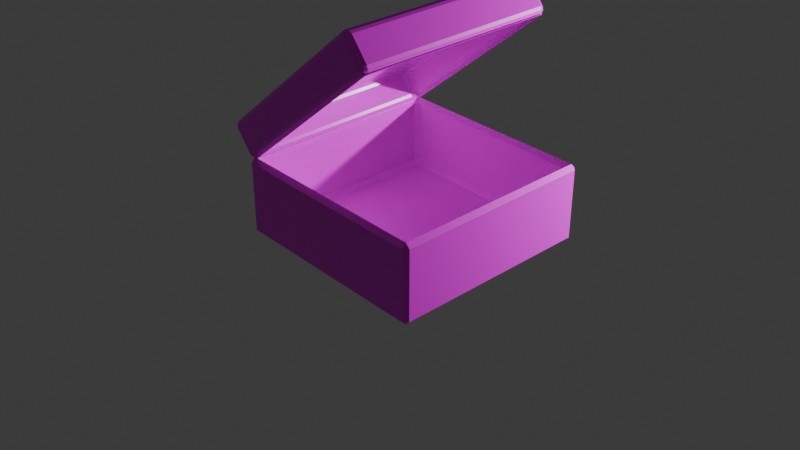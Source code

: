 # Source: musicbox.blend  (saved by Blender 4.5.90; exported with 4.5.12 LTS)
import bpy
from mathutils import Matrix  # noqa: F401  (used for matrix-valued properties, if any)

bpy.ops.wm.read_factory_settings(use_empty=True)
scene = bpy.context.scene
scene.name = 'Scene'

# ---- collections
col_collection = bpy.data.collections.new('Collection'); scene.collection.children.link(col_collection)

# ---- images (referenced by path relative to the original .blend; pixels are not part of the script)
import os
ASSET_DIR = os.environ.get("B2B_ASSET_DIR", "")  # directory of the original .blend (textures are referenced by path, not embedded)
HERE = os.path.dirname(os.path.abspath(__file__))  # packed textures are extracted next to this script under _unpacked/

def load_image(name, relpath, width, height, colorspace="sRGB"):
    """Load a texture the original file referenced (path relative to the .blend, or extracted next to this script)."""
    p = next((c for c in (os.path.join(HERE, relpath), os.path.join(ASSET_DIR, relpath)) if relpath and os.path.exists(c)), "")
    if p:
        img = bpy.data.images.load(p, check_existing=True)
        img.name = name
    else:  # same state as the original file: an image datablock whose file is absent (Cycles renders it pink)
        img = bpy.data.images.new(name, width, height)
        img.source = "FILE"
        img.filepath = "//" + (relpath or name)
    img.colorspace_settings.name = colorspace
    return img
img_wood051_4k_png_color_png = load_image('Wood051_4K-PNG_Color.png', 'Wood051_4K-PNG_Color.png', 1024, 1024, 'sRGB')
img_wood051_4k_png_roughness_png = load_image('Wood051_4K-PNG_Roughness.png', 'Wood051_4K-PNG_Roughness.png', 1024, 1024, 'sRGB')
img_wood051_4k_png_displacement_png = load_image('Wood051_4K-PNG_Displacement.png', 'Wood051_4K-PNG_Displacement.png', 1024, 1024, 'sRGB')
img_wood051_4k_png_normalgl_png = load_image('Wood051_4K-PNG_NormalGL.png', 'Wood051_4K-PNG_NormalGL.png', 1024, 1024, 'sRGB')
img_hinge_png = load_image('hinge.png', 'hinge.png', 1024, 1024, 'sRGB')
img_hingemetal_png = load_image('hingeMetal.png', 'hingeMetal.png', 1024, 1024, 'sRGB')
img_hingerough_png = load_image('HingeRough.png', 'HingeRough.png', 1024, 1024, 'sRGB')
img_hingenormal_png = load_image('hingeNormal.png', 'hingeNormal.png', 1024, 1024, 'sRGB')
img_hingeheight_png = load_image('hingeHeight.png', 'hingeHeight.png', 1024, 1024, 'sRGB')
img_hingeao_png = load_image('hingeAO.png', 'hingeAO.png', 1024, 1024, 'sRGB')
img_hinge_png_002 = load_image('hinge.png.002', 'hinge.png', 1024, 1024, 'sRGB')
img_hingemetal_png_002 = load_image('hingeMetal.png.002', 'hingeMetal.png', 1024, 1024, 'sRGB')
img_hingerough_png_002 = load_image('HingeRough.png.002', 'HingeRough.png', 1024, 1024, 'sRGB')
img_hingenormal_png_002 = load_image('hingeNormal.png.002', 'hingeNormal.png', 1024, 1024, 'sRGB')
img_hingeheight_png_002 = load_image('hingeHeight.png.002', 'hingeHeight.png', 1024, 1024, 'sRGB')
img_hingeao_png_001 = load_image('hingeAO.png.001', 'hingeAO.png', 1024, 1024, 'sRGB')

# ---- materials (node trees are filled in below, after node groups)
mat_material = bpy.data.materials.new('Material')
mat_material.alpha_threshold = 0.0
mat_material.roughness = 0.5
mat_material.line_color = (0.0, 0.0, 0.0, 1.0)
mat_hinge = bpy.data.materials.new('Hinge')
mat_hinge_002 = bpy.data.materials.new('Hinge.002')

# ---- material node trees
mat_material.use_nodes = True; mat_material.node_tree.nodes.clear()
_N = mat_material.node_tree.nodes; _L = mat_material.node_tree.links
n0 = _N.new('ShaderNodeOutputMaterial'); n0.name = 'Material Output'; n0.location = (810, 178)
n1 = _N.new('ShaderNodeBsdfPrincipled'); n1.name = 'Principled BSDF'; n1.location = (193, 196)
n1.inputs[3].default_value = 1.45
n2 = _N.new('ShaderNodeTexImage'); n2.name = 'Image Texture'; n2.location = (-451, 417)
n2.image = img_wood051_4k_png_color_png
n3 = _N.new('ShaderNodeTexImage'); n3.name = 'Image Texture.001'; n3.location = (-463, 114)
n3.image = img_wood051_4k_png_roughness_png
n4 = _N.new('ShaderNodeTexImage'); n4.name = 'Image Texture.002'; n4.location = (140, -162)
n4.width = 350
n4.image = img_wood051_4k_png_displacement_png
n5 = _N.new('ShaderNodeBump'); n5.name = 'Bump'; n5.location = (-39, -4)
n6 = _N.new('ShaderNodeTexImage'); n6.name = 'Image Texture.003'; n6.location = (-388, -212)
n6.image = img_wood051_4k_png_normalgl_png
n7 = _N.new('ShaderNodeValToRGB'); n7.name = 'Color Ramp'; n7.location = (561, 6)
while len(n7.color_ramp.elements) > 1: n7.color_ramp.elements.remove(n7.color_ramp.elements[-1])
n7.color_ramp.elements[0].position = 0.5682; n7.color_ramp.elements[0].color = (0.0, 0.0, 0.0, 1.0)
_e = n7.color_ramp.elements.new(0.85); _e.color = (1.0, 1.0, 1.0, 1.0)
_L.new(n1.outputs[0], n0.inputs[0])
_L.new(n2.outputs[0], n1.inputs[0])
_L.new(n3.outputs[0], n1.inputs[2])
_L.new(n7.outputs[0], n0.inputs[2])
_L.new(n5.outputs[0], n1.inputs[5])
_L.new(n6.outputs[0], n5.inputs[3])
_L.new(n4.outputs[0], n7.inputs[0])
n0.is_active_output = True
mat_hinge.use_nodes = True; mat_hinge.node_tree.nodes.clear()
_N = mat_hinge.node_tree.nodes; _L = mat_hinge.node_tree.links
n0 = _N.new('ShaderNodeBsdfPrincipled'); n0.name = 'Principled BSDF'; n0.location = (-200, 100)
n1 = _N.new('ShaderNodeOutputMaterial'); n1.name = 'Material Output'; n1.location = (286, 100)
n2 = _N.new('ShaderNodeTexImage'); n2.name = 'Image Texture'; n2.location = (-931, 104)
n2.image = img_hinge_png
n3 = _N.new('ShaderNodeTexImage'); n3.name = 'Image Texture.001'; n3.location = (-791, -17)
n3.image = img_hingemetal_png
n4 = _N.new('ShaderNodeTexImage'); n4.name = 'Image Texture.002'; n4.location = (-701, -60)
n4.image = img_hingerough_png
n5 = _N.new('ShaderNodeBump'); n5.name = 'Bump'; n5.location = (-378, -144)
n6 = _N.new('ShaderNodeTexImage'); n6.name = 'Image Texture.003'; n6.location = (-622, -439)
n6.image = img_hingenormal_png
n7 = _N.new('ShaderNodeTexImage'); n7.name = 'Image Texture.004'; n7.location = (-919, -369)
n7.image = img_hingeheight_png
n8 = _N.new('ShaderNodeMixShader'); n8.name = 'Mix Shader'; n8.location = (106, 146)
n9 = _N.new('ShaderNodeAmbientOcclusion'); n9.name = 'Ambient Occlusion'; n9.location = (-131, 395)
n10 = _N.new('ShaderNodeTexImage'); n10.name = 'Image Texture.005'; n10.location = (-928, 376)
n10.image = img_hingeao_png
n11 = _N.new('ShaderNodeMix'); n11.name = 'Mix'; n11.location = (-478, 311)
n11.data_type = 'RGBA'
n11.blend_type = 'MULTIPLY'
n11.inputs[0].default_value = 0.9
_L.new(n8.outputs[0], n1.inputs[0])
_L.new(n2.outputs[0], n0.inputs[0])
_L.new(n2.outputs[1], n0.inputs[4])
_L.new(n3.outputs[0], n0.inputs[1])
_L.new(n4.outputs[0], n0.inputs[2])
_L.new(n4.outputs[0], n0.inputs[7])
_L.new(n5.outputs[0], n0.inputs[5])
_L.new(n7.outputs[0], n5.inputs[3])
_L.new(n0.outputs[0], n8.inputs[1])
_L.new(n9.outputs[0], n8.inputs[0])
_L.new(n11.outputs[2], n9.inputs[0])
_L.new(n10.outputs[0], n11.inputs[6])
_L.new(n2.outputs[1], n11.inputs[7])
n1.is_active_output = True
mat_hinge_002.use_nodes = True; mat_hinge_002.node_tree.nodes.clear()
_N = mat_hinge_002.node_tree.nodes; _L = mat_hinge_002.node_tree.links
n0 = _N.new('ShaderNodeBsdfPrincipled'); n0.name = 'Principled BSDF'; n0.location = (-200, 100)
n1 = _N.new('ShaderNodeOutputMaterial'); n1.name = 'Material Output'; n1.location = (286, 100)
n2 = _N.new('ShaderNodeTexImage'); n2.name = 'Image Texture'; n2.location = (-931, 104)
n2.image = img_hinge_png_002
n3 = _N.new('ShaderNodeTexImage'); n3.name = 'Image Texture.001'; n3.location = (-791, -17)
n3.image = img_hingemetal_png_002
n4 = _N.new('ShaderNodeTexImage'); n4.name = 'Image Texture.002'; n4.location = (-701, -60)
n4.image = img_hingerough_png_002
n5 = _N.new('ShaderNodeBump'); n5.name = 'Bump'; n5.location = (-378, -144)
n6 = _N.new('ShaderNodeTexImage'); n6.name = 'Image Texture.003'; n6.location = (-622, -439)
n6.image = img_hingenormal_png_002
n7 = _N.new('ShaderNodeTexImage'); n7.name = 'Image Texture.004'; n7.location = (-919, -369)
n7.image = img_hingeheight_png_002
n8 = _N.new('ShaderNodeMixShader'); n8.name = 'Mix Shader'; n8.location = (106, 146)
n9 = _N.new('ShaderNodeAmbientOcclusion'); n9.name = 'Ambient Occlusion'; n9.location = (-131, 395)
n10 = _N.new('ShaderNodeTexImage'); n10.name = 'Image Texture.005'; n10.location = (-928, 376)
n10.image = img_hingeao_png_001
n11 = _N.new('ShaderNodeMix'); n11.name = 'Mix'; n11.location = (-478, 311)
n11.data_type = 'RGBA'
n11.blend_type = 'MULTIPLY'
n11.inputs[0].default_value = 0.9
_L.new(n8.outputs[0], n1.inputs[0])
_L.new(n2.outputs[0], n0.inputs[0])
_L.new(n2.outputs[1], n0.inputs[4])
_L.new(n3.outputs[0], n0.inputs[1])
_L.new(n4.outputs[0], n0.inputs[2])
_L.new(n4.outputs[0], n0.inputs[7])
_L.new(n5.outputs[0], n0.inputs[5])
_L.new(n7.outputs[0], n5.inputs[3])
_L.new(n0.outputs[0], n8.inputs[1])
_L.new(n9.outputs[0], n8.inputs[0])
_L.new(n11.outputs[2], n9.inputs[0])
_L.new(n10.outputs[0], n11.inputs[6])
_L.new(n2.outputs[1], n11.inputs[7])
n1.is_active_output = True

# ---- world
world_world = bpy.data.worlds.new('World'); scene.world = world_world
world_world.use_nodes = True; world_world.node_tree.nodes.clear()
_N = world_world.node_tree.nodes; _L = world_world.node_tree.links
n0 = _N.new('ShaderNodeOutputWorld'); n0.name = 'World Output'; n0.location = (200, 100)
n1 = _N.new('ShaderNodeBackground'); n1.name = 'Background'; n1.location = (-200, 100)
n1.inputs[0].default_value = (0.05088, 0.05088, 0.05088, 1.0)
_L.new(n1.outputs[0], n0.inputs[0])
n0.is_active_output = True
world_world.color = (0.05088, 0.05088, 0.05088)
world_world.sun_shadow_jitter_overblur = 0.0

# ---- cameras
cam_camera = bpy.data.cameras.new('Camera')
cam_camera.clip_end = 100.0
cam_camera.ortho_scale = 7.314

# ---- lights
light_light = bpy.data.lights.new('Light', 'POINT')
light_light.energy = 1000.0
light_light.shadow_soft_size = 0.1

# ---- meshes
me_cube = bpy.data.meshes.new('Cube')
me_cube.from_pydata([(1.0, 1.0, -0.1406), (1.0, -1.0, -0.1406), (-1.0, 1.0, -0.1406), (-1.0, -1.0, -0.1406), (1.0, 1.0, 0.6125), (-1.0, -1.0, 0.6125), (1.0, -1.0, 0.6125), (-1.0, 1.0, 0.6125)], [], [(2, 0, 1, 3), (2, 7, 4, 0), (0, 4, 6, 1), (3, 5, 7, 2), (1, 6, 5, 3)])
_uv = me_cube.uv_layers.new(name='UVMap')
_uv.uv.foreach_set('vector', [0.125, 0.5, 0.375, 0.5, 0.375, 0.75, 0.125, 0.75, 0.375, 0.25, 0.5784, 0.25, 0.5784, 0.5, 0.375, 0.5, 0.375, 0.5, 0.5784, 0.5, 0.5784, 0.75, 0.375, 0.75, 0.375, 0.0, 0.5784, 0.0, 0.5784, 0.25, 0.375, 0.25, 0.375, 0.75, 0.5784, 0.75, 0.5784, 1.0, 0.375, 1.0])
me_cube.materials.append(mat_material)
me_cube.use_mirror_vertex_groups = False
me_cube.update()
me_cube_001 = bpy.data.meshes.new('Cube.001')
me_cube_001.from_pydata([(1.042, 0.9445, 1.715), (1.072, 0.9445, 1.706), (1.064, 0.9736, 1.697), (1.031, 0.9755, 1.705), (1.053, 0.9919, 1.683), (1.034, 1.004, 1.66), (1.012, 0.9919, 1.679), (1.03, 0.9762, 1.704), (1.016, 0.9445, 1.713), (1.03, 0.9755, 1.705), (0.9976, 0.9736, 1.691), (0.9884, 0.9445, 1.699), (1.012, -0.984, 1.679), (1.034, -0.996, 1.66), (1.053, -0.984, 1.683), (1.03, -0.9682, 1.704), (1.064, -0.9656, 1.697), (1.072, -0.9366, 1.706), (1.042, -0.9366, 1.715), (1.031, -0.9675, 1.705), (0.9976, -0.9656, 1.691), (1.03, -0.9675, 1.705), (1.016, -0.9366, 1.713), (0.9884, -0.9366, 1.699), (-0.2057, 0.9736, 0.1831), (-0.2134, 0.9445, 0.1739), (-0.2279, 0.9445, 0.2018), (-0.2192, 0.9755, 0.2151), (-0.2302, 0.9445, 0.2277), (-0.2207, 0.9445, 0.2577), (-0.2115, 0.9736, 0.2499), (-0.2193, 0.9755, 0.2161), (-0.1939, 0.9919, 0.1972), (-0.2188, 0.9762, 0.2157), (-0.1975, 0.9919, 0.2382), (-0.1752, 1.004, 0.2195), (-0.2279, -0.9366, 0.2018), (-0.2134, -0.9366, 0.1739), (-0.2057, -0.9656, 0.1831), (-0.2192, -0.9675, 0.2151), (-0.1939, -0.984, 0.1972), (-0.1752, -0.996, 0.2195), (-0.1975, -0.984, 0.2382), (-0.2188, -0.9682, 0.2157), (-0.2302, -0.9366, 0.2277), (-0.2193, -0.9675, 0.2161), (-0.2115, -0.9656, 0.2499), (-0.2207, -0.9366, 0.2577), (1.259, 0.9736, 1.534), (1.266, 0.9445, 1.543), (1.281, 0.9445, 1.515), (1.272, 0.9755, 1.502), (1.283, 0.9445, 1.489), (1.274, 0.9445, 1.459), (1.274, 0.9616, 1.459), (1.265, 0.9736, 1.467), (1.272, 0.9755, 1.501), (1.247, 0.9919, 1.52), (1.272, 0.9762, 1.501), (1.25, 0.9919, 1.479), (1.228, 1.004, 1.497), (0.04136, -0.984, 0.03776), (0.01909, -0.996, 0.05645), (0.0004043, -0.984, 0.03418), (0.0229, -0.9682, 0.01287), (-0.01139, -0.9656, 0.02013), (-0.01913, -0.9366, 0.0109), (0.01088, -0.9366, 0.001444), (0.02244, -0.9675, 0.01232), (0.05541, -0.9656, 0.02597), (0.02345, -0.9675, 0.01241), (0.03673, -0.9366, 0.003705), (0.06463, -0.9366, 0.01823), (0.06463, -0.9536, 0.01823), (1.247, -0.984, 1.52), (1.228, -0.996, 1.497), (1.25, -0.984, 1.479), (1.272, -0.9682, 1.501), (1.265, -0.9656, 1.467), (1.285, -0.9536, 1.472), (1.274, -0.9366, 1.459), (1.283, -0.9366, 1.489), (1.272, -0.9675, 1.501), (1.259, -0.9656, 1.534), (1.272, -0.9675, 1.502), (1.281, -0.9366, 1.515), (1.266, -0.9366, 1.543), (0.01088, 0.9445, 0.001444), (-0.01913, 0.9445, 0.0109), (-0.01139, 0.9736, 0.02013), (0.02244, 0.9755, 0.01232), (0.0004043, 0.9919, 0.03418), (0.01909, 1.004, 0.05645), (0.04136, 0.9919, 0.03776), (0.0229, 0.9762, 0.01287), (0.03673, 0.9445, 0.003705), (0.02345, 0.9755, 0.01241), (0.05541, 0.9736, 0.02597), (0.05366, 0.9616, 0.00515), (0.06463, 0.9445, 0.01823), (1.071, 0.9012, 1.597), (1.079, 0.8721, 1.606), (1.049, 0.8737, 1.617), (1.037, 0.9048, 1.606), (1.025, 0.8746, 1.615), (0.997, 0.8752, 1.601), (1.006, 0.904, 1.593), (1.037, 0.9048, 1.606), (1.059, 0.9196, 1.583), (1.037, 0.9048, 1.606), (1.019, 0.9208, 1.581), (1.04, 0.9317, 1.561), (1.059, -0.9116, 1.583), (1.04, -0.9237, 1.561), (1.019, -0.9128, 1.581), (1.037, -0.8969, 1.606), (1.006, -0.896, 1.593), (0.997, -0.8673, 1.601), (1.025, -0.8666, 1.615), (1.037, -0.8969, 1.606), (1.071, -0.8932, 1.597), (1.037, -0.8969, 1.606), (1.049, -0.8657, 1.617), (1.079, -0.8642, 1.606), (-0.1294, 0.8737, 0.212), (-0.1139, 0.8721, 0.1848), (-0.1062, 0.9012, 0.1941), (-0.1207, 0.9048, 0.2256), (-0.09435, 0.9196, 0.2082), (-0.07563, 0.9317, 0.2305), (-0.0991, 0.9208, 0.2481), (-0.1207, 0.9048, 0.2256), (-0.1322, 0.8746, 0.2363), (-0.1207, 0.9048, 0.2256), (-0.1132, 0.904, 0.2588), (-0.1231, 0.8752, 0.2662), (-0.1062, -0.8932, 0.1941), (-0.1139, -0.8642, 0.1848), (-0.1294, -0.8657, 0.212), (-0.1207, -0.8969, 0.2256), (-0.1322, -0.8666, 0.2363), (-0.1231, -0.8673, 0.2662), (-0.1132, -0.896, 0.2588), (-0.1207, -0.8969, 0.2256), (-0.09435, -0.9116, 0.2082), (-0.1207, -0.8969, 0.2256), (-0.0991, -0.9128, 0.2481), (-0.07563, -0.9237, 0.2305), (1.243, 0.8734, 1.47), (1.214, 0.8626, 1.48), (1.206, 0.8917, 1.471), (1.229, 0.906, 1.46), (1.194, 0.9101, 1.457), (1.176, 0.9222, 1.435), (1.205, 0.933, 1.424), (1.222, 0.9158, 1.452), (1.268, 0.9079, 1.471), (1.242, 0.9251, 1.46), (1.241, 0.9498, 1.439), (1.285, 0.9616, 1.472), (1.296, 0.9445, 1.485), (0.0531, -0.9022, 0.09683), (0.07178, -0.9142, 0.1191), (0.08734, -0.9251, 0.09201), (0.06266, -0.9078, 0.07019), (0.0787, -0.9419, 0.0542), (0.05369, -0.9536, 0.005189), (0.04274, -0.9366, -0.007855), (0.05177, -0.9, 0.02211), (0.05788, -0.9171, 0.04931), (0.04127, -0.8838, 0.08273), (0.05637, -0.898, 0.06269), (0.04902, -0.8654, 0.04634), (0.03352, -0.8547, 0.07352), (1.205, -0.9251, 1.424), (1.176, -0.9142, 1.435), (1.194, -0.9022, 1.457), (1.222, -0.9078, 1.452), (1.206, -0.8838, 1.471), (1.214, -0.8547, 1.48), (1.243, -0.8654, 1.47), (1.229, -0.898, 1.46), (1.241, -0.9419, 1.439), (1.242, -0.9171, 1.46), (1.268, -0.9, 1.471), (1.296, -0.9366, 1.485), (1.285, -0.9536, 1.472), (0.04127, 0.8917, 0.08273), (0.03352, 0.8626, 0.07352), (0.04902, 0.8734, 0.04634), (0.05637, 0.906, 0.06269), (0.05177, 0.9079, 0.02211), (0.04274, 0.9445, -0.007855), (0.05369, 0.9616, 0.005189), (0.0787, 0.9498, 0.0542), (0.05788, 0.9251, 0.04931), (0.0531, 0.9101, 0.09683), (0.06266, 0.9158, 0.07019), (0.08734, 0.933, 0.09201), (0.07178, 0.9222, 0.1191)], [], [(0, 1, 2, 3), (4, 5, 6, 7), (8, 9, 10, 11), (12, 13, 14, 15), (16, 17, 18, 19), (20, 21, 22, 23), (24, 25, 26, 27), (28, 29, 30, 31), (32, 33, 34, 35), (36, 37, 38, 39), (40, 41, 42, 43), (44, 45, 46, 47), (48, 49, 50, 51), (52, 53, 54, 55, 56), (57, 58, 59, 60), (61, 62, 63, 64), (65, 66, 67, 68), (69, 70, 71, 72, 73), (74, 75, 76, 77), (78, 79, 80, 81, 82), (83, 84, 85, 86), (87, 88, 89, 90), (91, 92, 93, 94), (95, 96, 97, 98, 99), (100, 101, 102, 103), (104, 105, 106, 107), (108, 109, 110, 111), (112, 113, 114, 115), (116, 117, 118, 119), (120, 121, 122, 123), (124, 125, 126, 127), (128, 129, 130, 131), (132, 133, 134, 135), (136, 137, 138, 139), (140, 141, 142, 143), (144, 145, 146, 147), (148, 149, 150, 151), (152, 153, 154, 155), (156, 157, 158, 159, 160), (161, 162, 163, 164), (165, 166, 167, 168, 169), (170, 171, 172, 173), (174, 175, 176, 177), (178, 179, 180, 181), (182, 183, 184, 185, 186), (187, 188, 189, 190), (191, 192, 193, 194, 195), (196, 197, 198, 199), (8, 0, 3, 9), (2, 4, 7, 3), (6, 10, 9, 7), (20, 12, 15, 21), (14, 16, 19, 15), (18, 22, 21, 19), (32, 24, 27, 33), (26, 28, 31, 27), (30, 34, 33, 31), (44, 36, 39, 45), (38, 40, 43, 39), (42, 46, 45, 43), (57, 48, 51, 58), (50, 52, 56, 51), (55, 59, 58, 56), (69, 61, 64, 70), (63, 65, 68, 64), (67, 71, 70, 68), (83, 74, 77, 84), (76, 78, 82, 77), (81, 85, 84, 82), (95, 87, 90, 96), (89, 91, 94, 90), (93, 97, 96, 94), (108, 100, 103, 109), (102, 104, 107, 103), (106, 110, 109, 107), (120, 112, 115, 121), (114, 116, 119, 115), (118, 122, 121, 119), (132, 124, 127, 133), (126, 128, 131, 127), (130, 134, 133, 131), (144, 136, 139, 145), (138, 140, 143, 139), (142, 146, 145, 143), (156, 148, 151, 157), (150, 152, 155, 151), (154, 158, 157, 155), (170, 161, 164, 171), (163, 165, 169, 164), (168, 172, 171, 169), (182, 174, 177, 183), (176, 178, 181, 177), (180, 184, 183, 181), (196, 187, 190, 197), (189, 191, 195, 190), (194, 198, 197, 195), (62, 41, 40, 63), (37, 66, 65, 38), (23, 47, 46, 20), (41, 13, 12, 42), (11, 23, 22, 8), (17, 1, 0, 18), (47, 29, 28, 44), (25, 37, 36, 26), (29, 11, 10, 30), (5, 35, 34, 6), (1, 49, 48, 2), (60, 5, 4, 57), (13, 75, 74, 14), (86, 17, 16, 83), (35, 92, 91, 32), (88, 25, 24, 89), (92, 60, 59, 93), (54, 98, 97, 55), (49, 86, 85, 50), (80, 53, 52, 81), (66, 88, 87, 67), (99, 72, 71, 95), (75, 62, 61, 76), (73, 79, 78, 69), (173, 137, 136, 170), (147, 162, 161, 144), (113, 147, 146, 114), (141, 117, 116, 142), (101, 123, 122, 102), (117, 105, 104, 118), (137, 125, 124, 138), (135, 141, 140, 132), (129, 111, 110, 130), (105, 135, 134, 106), (111, 153, 152, 108), (149, 101, 100, 150), (123, 179, 178, 120), (175, 113, 112, 176), (125, 188, 187, 126), (199, 129, 128, 196), (193, 159, 158, 194), (153, 199, 198, 154), (160, 185, 184, 156), (179, 149, 148, 180), (167, 192, 191, 168), (188, 173, 172, 189), (186, 166, 165, 182), (162, 175, 174, 163), (159, 54, 53, 160), (79, 186, 185, 80), (192, 99, 98, 193), (166, 73, 72, 167), (8, 22, 18, 0), (3, 7, 9), (49, 1, 17, 86), (2, 48, 57, 4), (30, 10, 6, 34), (92, 35, 5, 60), (11, 29, 47, 23), (20, 46, 42, 12), (15, 19, 21), (75, 13, 41, 62), (14, 74, 83, 16), (32, 91, 89, 24), (27, 31, 33), (44, 28, 26, 36), (66, 37, 25, 88), (39, 43, 45), (63, 40, 38, 65), (51, 56, 58), (50, 85, 81, 52), (93, 59, 55, 97), (53, 80, 185, 160), (98, 54, 159, 193), (76, 61, 69, 78), (64, 68, 70), (67, 87, 95, 71), (79, 73, 166, 186), (72, 99, 192, 167), (77, 82, 84), (90, 94, 96), (108, 152, 150, 100), (103, 107, 109), (102, 122, 118, 104), (149, 179, 123, 101), (105, 117, 141, 135), (130, 110, 106, 134), (199, 153, 111, 129), (120, 178, 176, 112), (115, 119, 121), (114, 146, 142, 116), (175, 162, 147, 113), (138, 124, 132, 140), (127, 131, 133), (173, 188, 125, 137), (126, 187, 196, 128), (170, 136, 144, 161), (139, 143, 145), (156, 184, 180, 148), (151, 155, 157), (194, 158, 154, 198), (164, 169, 171), (182, 165, 163, 174), (168, 191, 189, 172), (177, 181, 183), (190, 195, 197)])
_uv = me_cube_001.uv_layers.new(name='UVMap')
_uv.uv.foreach_set('vector', [0.6227, 0.5073, 0.6176, 0.5074, 0.6176, 0.5023, 0.6231, 0.5017, 0.6176, 0.4977, 0.6176, 0.4926, 0.6226, 0.4954, 0.6231, 0.5015, 0.6272, 0.5072, 0.6242, 0.5007, 0.6272, 0.4999, 0.6322, 0.507, 0.6226, 0.7545, 0.6176, 0.7574, 0.6176, 0.7523, 0.6231, 0.7485, 0.6176, 0.7477, 0.6176, 0.7426, 0.6227, 0.7427, 0.6231, 0.7483, 0.6272, 0.7501, 0.6242, 0.7493, 0.6272, 0.7428, 0.6322, 0.7429, 0.6176, 0.2477, 0.6176, 0.2426, 0.6212, 0.244, 0.6214, 0.2499, 0.6235, 0.2463, 0.625, 0.25, 0.6235, 0.2537, 0.622, 0.2486, 0.6176, 0.2523, 0.6214, 0.2501, 0.6212, 0.256, 0.6176, 0.2574, 0.6212, 0.007449, 0.6176, 0.007432, 0.6176, 0.003798, 0.6214, 0.003565, 0.6176, 0.001505, 0.6175, 0.0, 0.6201, 0.0004381, 0.6205, 0.002999, 0.6235, 0.00744, 0.6215, 0.003565, 0.6235, 0.003798, 0.625, 0.00744, 0.5859, 0.5023, 0.5859, 0.5074, 0.5822, 0.506, 0.582, 0.5001, 0.5799, 0.5037, 0.5859, 0.5078, 0.5784, 0.4978, 0.5799, 0.4963, 0.5819, 0.5, 0.5859, 0.4977, 0.582, 0.4999, 0.5822, 0.494, 0.5859, 0.4926, 0.5819, 0.0, 0.5852, 0.0, 0.5854, 0.001505, 0.5818, 0.001738, 0.5857, 0.003798, 0.5859, 0.007432, 0.5822, 0.005962, 0.5819, 0.001827, 0.5788, 0.0, 0.5814, 0.002223, 0.5799, 0.003692, 0.5007, 0.002923, 0.5784, 0.0, 0.5859, 0.7523, 0.5859, 0.7574, 0.5822, 0.756, 0.582, 0.7501, 0.5799, 0.7537, 0.0, 0.0, 0.5916, 0.7423, 0.5799, 0.7463, 0.5819, 0.75, 0.5859, 0.7477, 0.582, 0.7499, 0.5822, 0.744, 0.5859, 0.7426, 0.5822, 0.244, 0.5859, 0.2426, 0.5859, 0.2477, 0.582, 0.2499, 0.5859, 0.2523, 0.5859, 0.2574, 0.5822, 0.256, 0.582, 0.2501, 0.5799, 0.2463, 0.5819, 0.25, 0.5799, 0.2537, 0.0, 0.0, 0.7363, 0.125, 0.6159, 0.5025, 0.6159, 0.508, 0.622, 0.5079, 0.6226, 0.5018, 0.6271, 0.5077, 0.6328, 0.5076, 0.627, 0.4997, 0.6238, 0.5008, 0.6159, 0.4975, 0.6226, 0.5018, 0.622, 0.4951, 0.6159, 0.492, 0.6159, 0.7525, 0.6159, 0.758, 0.622, 0.7548, 0.6226, 0.7482, 0.627, 0.7502, 0.6328, 0.7424, 0.6271, 0.7423, 0.6238, 0.7492, 0.6159, 0.7475, 0.6226, 0.7482, 0.622, 0.7421, 0.6159, 0.742, 0.6204, 0.2436, 0.6159, 0.242, 0.6159, 0.2475, 0.6207, 0.25, 0.6159, 0.2525, 0.6159, 0.258, 0.6204, 0.2564, 0.6207, 0.25, 0.6231, 0.246, 0.6213, 0.2484, 0.6232, 0.254, 0.625, 0.25, 0.6158, 0.004111, 0.6159, 0.00804, 0.6204, 0.008036, 0.6206, 0.003828, 0.6231, 0.008033, 0.625, 0.008039, 0.6244, 0.005226, 0.6213, 0.004904, 0.6156, 0.001626, 0.6193, 0.003284, 0.6187, 0.0004329, 0.6153, 0.0, 0.583, 0.508, 0.5876, 0.5081, 0.5875, 0.5025, 0.5838, 0.5013, 0.5875, 0.4975, 0.5876, 0.4919, 0.583, 0.492, 0.5838, 0.4987, 0.5803, 0.5055, 0.5823, 0.5, 0.5803, 0.4945, 0.5784, 0.5, 0.5859, 0.5, 0.5863, 0.001635, 0.5857, 0.0, 0.5832, 0.0, 0.583, 0.001713, 0.5809, 0.001394, 0.5784, 0.0, 0.5014, 0.003876, 0.5803, 0.005546, 0.5819, 0.002414, 0.5871, 0.004133, 0.5833, 0.003042, 0.583, 0.007982, 0.5875, 0.008082, 0.583, 0.758, 0.5876, 0.7581, 0.5875, 0.7525, 0.5838, 0.7513, 0.5875, 0.7475, 0.5876, 0.7419, 0.583, 0.742, 0.5838, 0.7487, 0.5803, 0.7555, 0.5823, 0.75, 0.5803, 0.7445, 0.5671, 0.751, 0.5784, 0.75, 0.5875, 0.2475, 0.5876, 0.2419, 0.583, 0.242, 0.5838, 0.2487, 0.5803, 0.2445, 0.2734, 0.375, 0.5784, 0.25, 0.5803, 0.2555, 0.5823, 0.25, 0.5875, 0.2525, 0.5838, 0.2513, 0.583, 0.258, 0.5876, 0.2581, 0.6272, 0.5072, 0.6227, 0.5073, 0.6231, 0.5017, 0.6242, 0.5007, 0.6176, 0.5023, 0.6176, 0.4977, 0.6231, 0.5015, 0.6231, 0.5017, 0.6226, 0.4954, 0.6272, 0.4999, 0.6242, 0.5007, 0.6231, 0.5015, 0.6272, 0.7501, 0.6226, 0.7545, 0.6231, 0.7485, 0.6242, 0.7493, 0.6176, 0.7523, 0.6176, 0.7477, 0.6231, 0.7483, 0.6231, 0.7485, 0.6227, 0.7427, 0.6272, 0.7428, 0.6242, 0.7493, 0.6231, 0.7483, 0.6176, 0.2523, 0.6176, 0.2477, 0.6214, 0.2499, 0.6214, 0.2501, 0.6212, 0.244, 0.6235, 0.2463, 0.622, 0.2486, 0.6214, 0.2499, 0.6235, 0.2537, 0.6212, 0.256, 0.6214, 0.2501, 0.622, 0.2486, 0.6235, 0.00744, 0.6212, 0.007449, 0.6214, 0.003565, 0.6215, 0.003565, 0.6176, 0.003798, 0.6176, 0.001505, 0.6205, 0.002999, 0.6214, 0.003565, 0.6201, 0.0004381, 0.6235, 0.003798, 0.6215, 0.003565, 0.6205, 0.002999, 0.5859, 0.4977, 0.5859, 0.5023, 0.582, 0.5001, 0.582, 0.4999, 0.5822, 0.506, 0.5799, 0.5037, 0.5819, 0.5, 0.582, 0.5001, 0.5799, 0.4963, 0.5822, 0.494, 0.582, 0.4999, 0.5819, 0.5, 0.5788, 0.0, 0.5819, 0.0, 0.5818, 0.001738, 0.5814, 0.002223, 0.5854, 0.001505, 0.5857, 0.003798, 0.5819, 0.001827, 0.5818, 0.001738, 0.5822, 0.005962, 0.5799, 0.003692, 0.5814, 0.002223, 0.5819, 0.001827, 0.5859, 0.7477, 0.5859, 0.7523, 0.582, 0.7501, 0.582, 0.7499, 0.5822, 0.756, 0.5799, 0.7537, 0.5819, 0.75, 0.582, 0.7501, 0.5799, 0.7463, 0.5822, 0.744, 0.582, 0.7499, 0.5819, 0.75, 0.5799, 0.2463, 0.5822, 0.244, 0.582, 0.2499, 0.5819, 0.25, 0.5859, 0.2477, 0.5859, 0.2523, 0.582, 0.2501, 0.582, 0.2499, 0.5822, 0.256, 0.5799, 0.2537, 0.5819, 0.25, 0.582, 0.2501, 0.6159, 0.4975, 0.6159, 0.5025, 0.6226, 0.5018, 0.6226, 0.5018, 0.622, 0.5079, 0.6271, 0.5077, 0.6238, 0.5008, 0.6226, 0.5018, 0.627, 0.4997, 0.622, 0.4951, 0.6226, 0.5018, 0.6238, 0.5008, 0.6159, 0.7475, 0.6159, 0.7525, 0.6226, 0.7482, 0.6226, 0.7482, 0.622, 0.7548, 0.627, 0.7502, 0.6238, 0.7492, 0.6226, 0.7482, 0.6271, 0.7423, 0.622, 0.7421, 0.6226, 0.7482, 0.6238, 0.7492, 0.6231, 0.246, 0.6204, 0.2436, 0.6207, 0.25, 0.6213, 0.2484, 0.6159, 0.2475, 0.6159, 0.2525, 0.6207, 0.25, 0.6207, 0.25, 0.6204, 0.2564, 0.6232, 0.254, 0.6213, 0.2484, 0.6207, 0.25, 0.6156, 0.001626, 0.6158, 0.004111, 0.6206, 0.003828, 0.6193, 0.003284, 0.6204, 0.008036, 0.6231, 0.008033, 0.6213, 0.004904, 0.6206, 0.003828, 0.6244, 0.005226, 0.6187, 0.0004329, 0.6193, 0.003284, 0.6213, 0.004904, 0.5803, 0.5055, 0.583, 0.508, 0.5838, 0.5013, 0.5823, 0.5, 0.5875, 0.5025, 0.5875, 0.4975, 0.5838, 0.4987, 0.5838, 0.5013, 0.583, 0.492, 0.5803, 0.4945, 0.5823, 0.5, 0.5838, 0.4987, 0.5871, 0.004133, 0.5863, 0.001635, 0.583, 0.001713, 0.5833, 0.003042, 0.5832, 0.0, 0.5809, 0.001394, 0.5819, 0.002414, 0.583, 0.001713, 0.5803, 0.005546, 0.583, 0.007982, 0.5833, 0.003042, 0.5819, 0.002414, 0.5803, 0.7555, 0.583, 0.758, 0.5838, 0.7513, 0.5823, 0.75, 0.5875, 0.7525, 0.5875, 0.7475, 0.5838, 0.7487, 0.5838, 0.7513, 0.583, 0.742, 0.5803, 0.7445, 0.5823, 0.75, 0.5838, 0.7487, 0.5875, 0.2525, 0.5875, 0.2475, 0.5838, 0.2487, 0.5838, 0.2513, 0.583, 0.242, 0.5803, 0.2445, 0.5823, 0.25, 0.5838, 0.2487, 0.5803, 0.2555, 0.583, 0.258, 0.5838, 0.2513, 0.5823, 0.25, 0.5852, 0.0, 0.6175, 0.0, 0.6176, 0.001505, 0.5854, 0.001505, 0.6176, 0.007432, 0.5859, 0.007432, 0.5857, 0.003798, 0.6176, 0.003798, 0.6322, 0.7429, 0.625, 0.9925, 0.6235, 0.9925, 0.6272, 0.7501, 0.6176, 0.9926, 0.6176, 0.7574, 0.6226, 0.7545, 0.6212, 0.9925, 0.6322, 0.507, 0.6322, 0.7429, 0.6272, 0.7428, 0.6272, 0.5072, 0.6176, 0.7426, 0.6176, 0.5074, 0.6227, 0.5073, 0.6227, 0.7427, 0.625, 0.00744, 0.625, 0.25, 0.6235, 0.2463, 0.6235, 0.00744, 0.6176, 0.2426, 0.6176, 0.007432, 0.6212, 0.007449, 0.6212, 0.244, 0.625, 0.25, 0.6322, 0.507, 0.6272, 0.4999, 0.6235, 0.2537, 0.6176, 0.4926, 0.6176, 0.2574, 0.6212, 0.256, 0.6226, 0.4954, 0.6176, 0.5074, 0.5859, 0.5074, 0.5859, 0.5023, 0.6176, 0.5023, 0.5859, 0.4926, 0.6176, 0.4926, 0.6176, 0.4977, 0.5859, 0.4977, 0.6176, 0.7574, 0.5859, 0.7574, 0.5859, 0.7523, 0.6176, 0.7523, 0.5859, 0.7426, 0.6176, 0.7426, 0.6176, 0.7477, 0.5859, 0.7477, 0.6176, 0.2574, 0.5859, 0.2574, 0.5859, 0.2523, 0.6176, 0.2523, 0.5859, 0.2426, 0.6176, 0.2426, 0.6176, 0.2477, 0.5859, 0.2477, 0.5859, 0.2574, 0.5859, 0.4926, 0.5822, 0.494, 0.5822, 0.256, 0.5784, 0.4978, 0.0, 0.0, 0.5799, 0.2537, 0.5799, 0.4963, 0.5859, 0.5074, 0.5859, 0.7426, 0.5822, 0.744, 0.5822, 0.506, 0.5916, 0.7423, 0.5859, 0.5078, 0.5799, 0.5037, 0.5799, 0.7463, 0.5859, 0.007432, 0.5859, 0.2426, 0.5822, 0.244, 0.5822, 0.005962, 0.7363, 0.125, 0.5007, 0.002923, 0.5799, 0.003692, 0.5799, 0.2463, 0.5859, 0.7574, 0.5859, 0.9926, 0.5822, 0.994, 0.5822, 0.756, 0.5784, 0.9978, 0.0, 0.0, 0.5799, 0.7537, 0.5799, 0.9963, 0.5875, 0.008082, 0.6159, 0.00804, 0.6158, 0.004111, 0.5871, 0.004133, 0.6153, 0.0, 0.5857, 0.0, 0.5863, 0.001635, 0.6156, 0.001626, 0.6159, 0.758, 0.6159, 0.992, 0.6204, 0.9919, 0.622, 0.7548, 0.6251, 0.9919, 0.6328, 0.7424, 0.627, 0.7502, 0.6231, 0.9919, 0.6159, 0.508, 0.6159, 0.742, 0.622, 0.7421, 0.622, 0.5079, 0.6328, 0.7424, 0.6328, 0.5076, 0.6271, 0.5077, 0.6271, 0.7423, 0.6159, 0.00804, 0.6159, 0.242, 0.6204, 0.2436, 0.6204, 0.008036, 0.625, 0.25, 0.625, 0.008039, 0.6231, 0.008033, 0.6231, 0.246, 0.6159, 0.258, 0.6159, 0.492, 0.622, 0.4951, 0.6204, 0.2564, 0.6328, 0.5076, 0.625, 0.25, 0.6232, 0.254, 0.627, 0.4997, 0.6159, 0.492, 0.5876, 0.4919, 0.5875, 0.4975, 0.6159, 0.4975, 0.5876, 0.5081, 0.6159, 0.508, 0.6159, 0.5025, 0.5875, 0.5025, 0.6159, 0.742, 0.5876, 0.7419, 0.5875, 0.7475, 0.6159, 0.7475, 0.5876, 0.7581, 0.6159, 0.758, 0.6159, 0.7525, 0.5875, 0.7525, 0.6159, 0.242, 0.5876, 0.2419, 0.5875, 0.2475, 0.6159, 0.2475, 0.5876, 0.2581, 0.6159, 0.258, 0.6159, 0.2525, 0.5875, 0.2525, 0.5784, 0.25, 0.5784, 0.5, 0.5803, 0.4945, 0.5803, 0.2555, 0.5876, 0.4919, 0.5876, 0.2581, 0.583, 0.258, 0.583, 0.492, 0.5859, 0.5, 0.5671, 0.751, 0.5803, 0.7445, 0.5803, 0.5055, 0.5876, 0.7419, 0.5876, 0.5081, 0.583, 0.508, 0.583, 0.742, 0.5014, 0.003876, 0.2734, 0.375, 0.5803, 0.2445, 0.5803, 0.005546, 0.5876, 0.2419, 0.5875, 0.008082, 0.583, 0.007982, 0.583, 0.242, 0.5784, 0.75, 0.5784, 1.0, 0.5803, 0.9945, 0.5803, 0.7555, 0.5876, 0.9919, 0.5876, 0.7581, 0.583, 0.758, 0.583, 0.992, 0.5784, 0.5, 0.5784, 0.4978, 0.5859, 0.5078, 0.5859, 0.5, 0.0, 0.0, 0.5784, 0.75, 0.5671, 0.751, 0.5916, 0.7423, 0.2734, 0.375, 0.7363, 0.125, 0.0, 0.0, 0.5784, 0.25, 0.5784, 0.0, 0.5784, 0.0, 0.5007, 0.002923, 0.5014, 0.003876, 0.6272, 0.5072, 0.6272, 0.7428, 0.6227, 0.7427, 0.6227, 0.5073, 0.6231, 0.5017, 0.6231, 0.5015, 0.6242, 0.5007, 0.5859, 0.5074, 0.6176, 0.5074, 0.6176, 0.7426, 0.5859, 0.7426, 0.6176, 0.5023, 0.5859, 0.5023, 0.5859, 0.4977, 0.6176, 0.4977, 0.6235, 0.2537, 0.6272, 0.4999, 0.6226, 0.4954, 0.6212, 0.256, 0.5859, 0.2574, 0.6176, 0.2574, 0.6176, 0.4926, 0.5859, 0.4926, 0.6322, 0.507, 0.8676, 0.5074, 0.8676, 0.7426, 0.6322, 0.7429, 0.6272, 0.7501, 0.6235, 0.9925, 0.6212, 0.9925, 0.6226, 0.7545, 0.6231, 0.7485, 0.6231, 0.7483, 0.6242, 0.7493, 0.5859, 0.7574, 0.6176, 0.7574, 0.6176, 0.9926, 0.5859, 0.9926, 0.6176, 0.7523, 0.5859, 0.7523, 0.5859, 0.7477, 0.6176, 0.7477, 0.6176, 0.2523, 0.5859, 0.2523, 0.5859, 0.2477, 0.6176, 0.2477, 0.6214, 0.2499, 0.622, 0.2486, 0.6214, 0.2501, 0.6235, 0.00744, 0.6235, 0.2463, 0.6212, 0.244, 0.6212, 0.007449, 0.5859, 0.007432, 0.6176, 0.007432, 0.6176, 0.2426, 0.5859, 0.2426, 0.6214, 0.003565, 0.6205, 0.002999, 0.6215, 0.003565, 0.5854, 0.001505, 0.6176, 0.001505, 0.6176, 0.003798, 0.5857, 0.003798, 0.582, 0.5001, 0.5819, 0.5, 0.582, 0.4999, 0.5822, 0.506, 0.5822, 0.744, 0.5799, 0.7463, 0.5799, 0.5037, 0.5822, 0.256, 0.5822, 0.494, 0.5799, 0.4963, 0.5799, 0.2537, 0.5859, 0.5078, 0.5916, 0.7423, 0.5671, 0.751, 0.5859, 0.5, 0.0, 0.0, 0.5784, 0.4978, 0.5784, 0.5, 0.5784, 0.25, 0.5822, 0.756, 0.5822, 0.994, 0.5799, 0.9963, 0.5799, 0.7537, 0.5818, 0.001738, 0.5819, 0.001827, 0.5814, 0.002223, 0.5822, 0.005962, 0.5822, 0.244, 0.5799, 0.2463, 0.5799, 0.003692, 0.0, 0.0, 0.5784, 0.9978, 0.5784, 1.0, 0.5784, 0.75, 0.5007, 0.002923, 0.7363, 0.125, 0.2734, 0.375, 0.5014, 0.003876, 0.582, 0.7501, 0.5819, 0.75, 0.582, 0.7499, 0.582, 0.2499, 0.582, 0.2501, 0.5819, 0.25, 0.6159, 0.4975, 0.5875, 0.4975, 0.5875, 0.5025, 0.6159, 0.5025, 0.6226, 0.5018, 0.6238, 0.5008, 0.6226, 0.5018, 0.622, 0.5079, 0.622, 0.7421, 0.6271, 0.7423, 0.6271, 0.5077, 0.5876, 0.5081, 0.5876, 0.7419, 0.6159, 0.742, 0.6159, 0.508, 0.6328, 0.5076, 0.6328, 0.7424, 0.867, 0.742, 0.867, 0.508, 0.6204, 0.2564, 0.622, 0.4951, 0.627, 0.4997, 0.6232, 0.254, 0.5876, 0.2581, 0.5876, 0.4919, 0.6159, 0.492, 0.6159, 0.258, 0.6159, 0.7475, 0.5875, 0.7475, 0.5875, 0.7525, 0.6159, 0.7525, 0.6226, 0.7482, 0.6238, 0.7492, 0.6226, 0.7482, 0.622, 0.7548, 0.6204, 0.9919, 0.6231, 0.9919, 0.627, 0.7502, 0.5876, 0.7581, 0.5876, 0.9919, 0.6159, 0.992, 0.6159, 0.758, 0.6204, 0.008036, 0.6204, 0.2436, 0.6231, 0.246, 0.6231, 0.008033, 0.6207, 0.25, 0.6207, 0.25, 0.6213, 0.2484, 0.5875, 0.008082, 0.5876, 0.2419, 0.6159, 0.242, 0.6159, 0.00804, 0.6159, 0.2475, 0.5875, 0.2475, 0.5875, 0.2525, 0.6159, 0.2525, 0.5871, 0.004133, 0.6158, 0.004111, 0.6156, 0.001626, 0.5863, 0.001635, 0.6206, 0.003828, 0.6213, 0.004904, 0.6193, 0.003284, 0.5803, 0.5055, 0.5803, 0.7445, 0.583, 0.742, 0.583, 0.508, 0.5838, 0.5013, 0.5838, 0.4987, 0.5823, 0.5, 0.5803, 0.2555, 0.5803, 0.4945, 0.583, 0.492, 0.583, 0.258, 0.583, 0.001713, 0.5819, 0.002414, 0.5833, 0.003042, 0.5803, 0.7555, 0.5803, 0.9945, 0.583, 0.992, 0.583, 0.758, 0.5803, 0.005546, 0.5803, 0.2445, 0.583, 0.242, 0.583, 0.007982, 0.5838, 0.7513, 0.5838, 0.7487, 0.5823, 0.75, 0.5838, 0.2487, 0.5823, 0.25, 0.5838, 0.2513])
me_cube_001.materials.append(mat_material)
me_cube_001.use_mirror_vertex_groups = False
me_cube_001.update()
me_plane = bpy.data.meshes.new('Plane')
me_plane.from_pydata([(-1.0, -0.9084, 0.4209), (-1.0, -0.5422, 0.4209), (-0.9989, -0.9084, 0.6085), (-0.9989, -0.5422, 0.6085)], [], [(2, 0, 1, 3)])
_uv = me_plane.uv_layers.new(name='UVMap')
_uv.uv.foreach_set('vector', [0.5, 0.0, 1.0, 0.0, 1.0, 1.0, 0.5, 1.0])
me_plane.materials.append(mat_hinge)
me_plane.update()
me_plane_002 = bpy.data.meshes.new('Plane.002')
me_plane_002.from_pydata([(-1.0, 0.5302, 0.4209), (-1.0, 0.8964, 0.4209), (-0.9989, 0.5302, 0.6085), (-0.9989, 0.8964, 0.6085)], [], [(2, 0, 1, 3)])
_uv = me_plane_002.uv_layers.new(name='UVMap')
_uv.uv.foreach_set('vector', [0.5, 0.0, 1.0, 0.0, 1.0, 1.0, 0.5, 1.0])
me_plane_002.materials.append(mat_hinge_002)
me_plane_002.update()
me_plane_003 = bpy.data.meshes.new('Plane.003')
me_plane_003.from_pydata([(-0.9989, 0.5302, 0.7916), (-0.9989, 0.8964, 0.7916), (-0.9989, 0.5302, 0.6085), (-0.9989, 0.8964, 0.6085)], [], [(0, 2, 3, 1)])
_uv = me_plane_003.uv_layers.new(name='UVMap')
_uv.uv.foreach_set('vector', [0.0, 0.0, 0.5, 0.0, 0.5, 1.0, 0.0, 1.0])
me_plane_003.materials.append(mat_hinge_002)
me_plane_003.update()
me_plane_004 = bpy.data.meshes.new('Plane.004')
me_plane_004.from_pydata([(-0.9989, -0.9084, 0.7916), (-0.9989, -0.5422, 0.7916), (-0.9989, -0.9084, 0.6085), (-0.9989, -0.5422, 0.6085)], [], [(0, 2, 3, 1)])
_uv = me_plane_004.uv_layers.new(name='UVMap')
_uv.uv.foreach_set('vector', [0.0, 0.0, 0.5, 0.0, 0.5, 1.0, 0.0, 1.0])
me_plane_004.materials.append(mat_hinge)
me_plane_004.update()

# ---- objects
ob_box = bpy.data.objects.new('Box', me_cube)
ob_light = bpy.data.objects.new('Light', light_light)
ob_camera = bpy.data.objects.new('Camera', cam_camera)
ob_lid = bpy.data.objects.new('Lid', me_cube_001)
ob_rightbase = bpy.data.objects.new('RightBase', me_plane)
ob_leftbase = bpy.data.objects.new('LeftBase', me_plane_002)
ob_leftlid = bpy.data.objects.new('LeftLid', me_plane_003)
ob_rightlid = bpy.data.objects.new('RightLid', me_plane_004)

# ---- transforms, parenting, visibility, modifiers, constraints
ob_box.location = (0.0, 0.0, 0.0)
ob_box.lock_rotations_4d = False
ob_box.empty_display_type = 'ARROWS'
ob_box.lineart.crease_threshold = 0.0
_m = ob_box.modifiers.new('Solidify', 'SOLIDIFY')
_m.thickness = 0.12
_m = ob_box.modifiers.new('Bevel', 'BEVEL')
ob_light.location = (2.789, 3.526, 1.605)
ob_light.rotation_euler = (0.6503, 0.05522, 1.866)
ob_light.lock_rotations_4d = False
ob_light.empty_display_type = 'ARROWS'
ob_light.color = (0.0, 0.0, 0.0, 0.0)
ob_light.lineart.crease_threshold = 0.0
ob_camera.location = (6.209, -5.796, 4.958)
ob_camera.rotation_euler = (1.04, 0.0, 0.8324)
ob_camera.lock_rotations_4d = False
ob_camera.empty_display_type = 'ARROWS'
ob_camera.color = (0.0, 0.0, 0.0, 0.0)
ob_camera.display_type = 'WIRE'
ob_camera.lineart.crease_threshold = 0.0
ob_lid.location = (-0.9948, -0.003984, 0.6048)
ob_lid.rotation_euler = (0.0, 0.1749, 0.0)
ob_lid.lock_rotations_4d = False
ob_lid.empty_display_type = 'ARROWS'
ob_lid.lineart.crease_threshold = 0.0
ob_rightbase.parent = ob_box
ob_rightbase.location = (-0.00455, 0.0, 0.0)
_vg = ob_rightbase.vertex_groups.new(name='Lid')
_vg.add([0, 1, 2, 3], 1.0, 'REPLACE')
_m = ob_rightbase.modifiers.new('Armature', 'ARMATURE')
ob_leftbase.parent = ob_box
ob_leftbase.location = (-0.00455, 0.0, 0.0)
_vg = ob_leftbase.vertex_groups.new(name='Lid')
_vg.add([0, 1, 2, 3], 1.0, 'REPLACE')
_m = ob_leftbase.modifiers.new('Armature', 'ARMATURE')
ob_leftlid.parent = ob_lid
ob_leftlid.matrix_parent_inverse = Matrix(((0.6428, -0.0, -0.766, 1.103), (-0.0, 1.0, 0.0, 0.003984), (0.766, -0.0, 0.6428, 0.3734), (-0.0, -0.0, -0.0, 1.0)))
ob_leftlid.location = (-0.00455, 0.0, 0.0)
_vg = ob_leftlid.vertex_groups.new(name='Lid')
_vg.add([0, 1, 2, 3], 1.0, 'REPLACE')
_m = ob_leftlid.modifiers.new('Armature', 'ARMATURE')
ob_rightlid.parent = ob_lid
ob_rightlid.matrix_parent_inverse = Matrix(((0.6428, -0.0, -0.766, 1.103), (-0.0, 1.0, 0.0, 0.003984), (0.766, -0.0, 0.6428, 0.3734), (-0.0, -0.0, -0.0, 1.0)))
ob_rightlid.location = (-0.00455, 0.0, 0.0)
_vg = ob_rightlid.vertex_groups.new(name='Lid')
_vg.add([0, 1, 2, 3], 1.0, 'REPLACE')
_m = ob_rightlid.modifiers.new('Armature', 'ARMATURE')

# ---- collection membership
col_collection.objects.link(ob_box)
col_collection.objects.link(ob_light)
col_collection.objects.link(ob_camera)
col_collection.objects.link(ob_lid)
col_collection.objects.link(ob_rightbase)
col_collection.objects.link(ob_leftbase)
col_collection.objects.link(ob_leftlid)
col_collection.objects.link(ob_rightlid)

# ---- scene / render settings (as saved in the file)
scene.camera = ob_camera
scene.frame_start = 1; scene.frame_end = 250; scene.frame_set(1)
scene.render.engine = 'BLENDER_EEVEE_NEXT'
bpy.context.view_layer.update()
